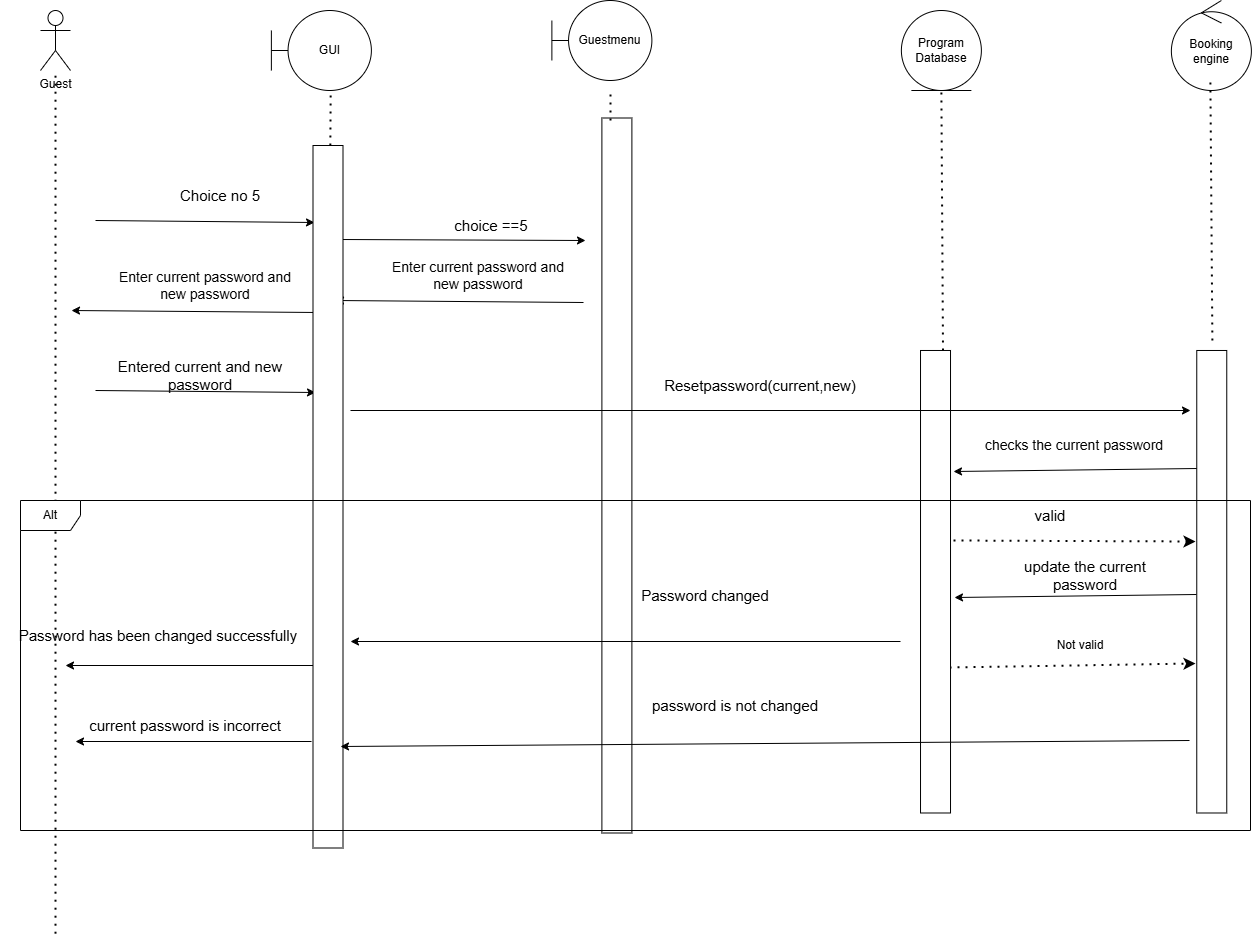

The diagram above was exported from draw.io. Its source (the exported page's mxGraphModel, read from the mxfile embedded in the PNG):
<mxGraphModel dx="2544" dy="937" grid="1" gridSize="10" guides="1" tooltips="1" connect="1" arrows="1" fold="1" page="1" pageScale="1" pageWidth="827" pageHeight="1169" math="0" shadow="0">
  <root>
    <mxCell id="0" />
    <mxCell id="1" parent="0" />
    <mxCell id="6rVpQbdWKhi7CLeWBY-i-1" edge="1" parent="1" style="endArrow=classic;html=1;rounded=0;entryX=0.43;entryY=0.859;entryDx=0;entryDy=0;entryPerimeter=0;" value="">
      <mxGeometry height="50" relative="1" width="50" as="geometry">
        <mxPoint x="25.00999999999999" y="300" as="sourcePoint" />
        <mxPoint x="244.01" y="302" as="targetPoint" />
      </mxGeometry>
    </mxCell>
    <mxCell id="6rVpQbdWKhi7CLeWBY-i-2" parent="1" style="text;html=1;whiteSpace=wrap;strokeColor=none;fillColor=none;align=center;verticalAlign=middle;rounded=0;" value="&lt;font style=&quot;font-size: 15px;&quot;&gt;Choice no 5&lt;/font&gt;" vertex="1">
      <mxGeometry height="30" width="100" x="100.00999999999999" y="260" as="geometry" />
    </mxCell>
    <mxCell id="6rVpQbdWKhi7CLeWBY-i-3" edge="1" parent="1" style="endArrow=classic;html=1;rounded=0;exitX=0.441;exitY=0.038;exitDx=0;exitDy=0;exitPerimeter=0;" value="">
      <mxGeometry height="50" relative="1" width="50" as="geometry">
        <mxPoint x="269.01" y="319" as="sourcePoint" />
        <mxPoint x="515.01" y="320" as="targetPoint" />
      </mxGeometry>
    </mxCell>
    <mxCell id="6rVpQbdWKhi7CLeWBY-i-4" parent="1" style="text;html=1;whiteSpace=wrap;strokeColor=none;fillColor=none;align=center;verticalAlign=middle;rounded=0;" value="&lt;font style=&quot;font-size: 15px;&quot;&gt;choice ==5&lt;/font&gt;" vertex="1">
      <mxGeometry height="30" width="110" x="365.51" y="290" as="geometry" />
    </mxCell>
    <mxCell id="6rVpQbdWKhi7CLeWBY-i-5" edge="1" parent="1" style="endArrow=classic;html=1;rounded=0;exitX=0.484;exitY=0.932;exitDx=0;exitDy=0;exitPerimeter=0;entryX=0.483;entryY=0.167;entryDx=0;entryDy=0;entryPerimeter=0;" value="">
      <mxGeometry height="50" relative="1" width="50" as="geometry">
        <mxPoint x="513.01" y="382" as="sourcePoint" />
        <mxPoint x="265.01" y="380" as="targetPoint" />
      </mxGeometry>
    </mxCell>
    <mxCell id="6rVpQbdWKhi7CLeWBY-i-6" parent="1" style="text;html=1;whiteSpace=wrap;strokeColor=none;fillColor=none;align=center;verticalAlign=middle;rounded=0;" value="&lt;font style=&quot;font-size: 14px;&quot;&gt;Enter current password and new password&lt;/font&gt;" vertex="1">
      <mxGeometry height="30" width="200" x="307.51" y="340" as="geometry" />
    </mxCell>
    <mxCell id="6rVpQbdWKhi7CLeWBY-i-7" edge="1" parent="1" style="endArrow=classic;html=1;rounded=0;entryX=0.546;entryY=0.818;entryDx=0;entryDy=0;entryPerimeter=0;" value="">
      <mxGeometry height="50" relative="1" width="50" as="geometry">
        <mxPoint x="25.00999999999999" y="470" as="sourcePoint" />
        <mxPoint x="245.01" y="472" as="targetPoint" />
      </mxGeometry>
    </mxCell>
    <mxCell id="6rVpQbdWKhi7CLeWBY-i-8" parent="1" style="text;html=1;whiteSpace=wrap;strokeColor=none;fillColor=none;align=center;verticalAlign=middle;rounded=0;" value="&lt;font style=&quot;font-size: 14px;&quot;&gt;Enter current password and new password&lt;/font&gt;" vertex="1">
      <mxGeometry height="30" width="200" x="35.00999999999999" y="350.0100000000002" as="geometry" />
    </mxCell>
    <mxCell id="6rVpQbdWKhi7CLeWBY-i-9" edge="1" parent="1" style="endArrow=classic;html=1;rounded=0;exitX=0.484;exitY=0.932;exitDx=0;exitDy=0;exitPerimeter=0;entryX=0.483;entryY=0.167;entryDx=0;entryDy=0;entryPerimeter=0;" value="">
      <mxGeometry height="50" relative="1" width="50" as="geometry">
        <mxPoint x="249.01" y="392.0100000000002" as="sourcePoint" />
        <mxPoint x="1.009999999999991" y="390.0100000000002" as="targetPoint" />
      </mxGeometry>
    </mxCell>
    <mxCell id="6rVpQbdWKhi7CLeWBY-i-10" parent="1" style="text;html=1;whiteSpace=wrap;strokeColor=none;fillColor=none;align=center;verticalAlign=middle;rounded=0;" value="&lt;span style=&quot;font-size: 15px;&quot;&gt;Entered current and new password&lt;/span&gt;" vertex="1">
      <mxGeometry height="30" width="220" x="20.00999999999999" y="440" as="geometry" />
    </mxCell>
    <mxCell id="6rVpQbdWKhi7CLeWBY-i-11" parent="1" style="text;html=1;whiteSpace=wrap;strokeColor=none;fillColor=none;align=center;verticalAlign=middle;rounded=0;" value="&lt;font style=&quot;font-size: 15px;&quot;&gt;Resetpassword(current,new)&lt;/font&gt;" vertex="1">
      <mxGeometry height="30" width="220" x="580" y="450.0100000000002" as="geometry" />
    </mxCell>
    <mxCell id="6rVpQbdWKhi7CLeWBY-i-13" edge="1" parent="1" style="endArrow=classic;html=1;rounded=0;exitX=0.625;exitY=0.86;exitDx=0;exitDy=0;exitPerimeter=0;entryX=0.579;entryY=-0.1;entryDx=0;entryDy=0;entryPerimeter=0;" value="">
      <mxGeometry height="50" relative="1" width="50" as="geometry">
        <mxPoint x="1127.01" y="548" as="sourcePoint" />
        <mxPoint x="883.01" y="551" as="targetPoint" />
      </mxGeometry>
    </mxCell>
    <mxCell id="6rVpQbdWKhi7CLeWBY-i-14" parent="1" style="text;html=1;whiteSpace=wrap;strokeColor=none;fillColor=none;align=center;verticalAlign=middle;rounded=0;" value="&lt;font style=&quot;font-size: 14px;&quot;&gt;checks the current password&lt;/font&gt;" vertex="1">
      <mxGeometry height="30" width="200" x="903.8899999999999" y="510" as="geometry" />
    </mxCell>
    <mxCell id="6rVpQbdWKhi7CLeWBY-i-15" edge="1" parent="1" style="endArrow=classic;dashed=1;html=1;dashPattern=1 3;strokeWidth=2;rounded=0;entryX=0.675;entryY=0.901;entryDx=0;entryDy=0;entryPerimeter=0;exitX=0.626;exitY=-0.1;exitDx=0;exitDy=0;exitPerimeter=0;endFill=1;" value="">
      <mxGeometry height="50" relative="1" width="50" as="geometry">
        <mxPoint x="883.01" y="620" as="sourcePoint" />
        <mxPoint x="1125.01" y="621" as="targetPoint" />
      </mxGeometry>
    </mxCell>
    <mxCell id="6rVpQbdWKhi7CLeWBY-i-16" parent="1" style="text;html=1;whiteSpace=wrap;strokeColor=none;fillColor=none;align=center;verticalAlign=middle;rounded=0;" value="&lt;font style=&quot;font-size: 15px;&quot;&gt;valid&lt;/font&gt;" vertex="1">
      <mxGeometry height="30" width="70" x="945.01" y="580" as="geometry" />
    </mxCell>
    <mxCell id="6rVpQbdWKhi7CLeWBY-i-17" edge="1" parent="1" style="endArrow=classic;html=1;rounded=0;exitX=0.711;exitY=0.894;exitDx=0;exitDy=0;exitPerimeter=0;entryX=0.665;entryY=-0.144;entryDx=0;entryDy=0;entryPerimeter=0;" value="">
      <mxGeometry height="50" relative="1" width="50" as="geometry">
        <mxPoint x="1126.01" y="674" as="sourcePoint" />
        <mxPoint x="884.01" y="677" as="targetPoint" />
      </mxGeometry>
    </mxCell>
    <mxCell id="6rVpQbdWKhi7CLeWBY-i-18" parent="1" style="text;html=1;whiteSpace=wrap;strokeColor=none;fillColor=none;align=center;verticalAlign=middle;rounded=0;" value="&lt;font style=&quot;font-size: 15px;&quot;&gt;update the current password&lt;/font&gt;" vertex="1">
      <mxGeometry height="30" width="170" x="930.01" y="640" as="geometry" />
    </mxCell>
    <mxCell id="6rVpQbdWKhi7CLeWBY-i-20" parent="1" style="text;html=1;whiteSpace=wrap;strokeColor=none;fillColor=none;align=center;verticalAlign=middle;rounded=0;" value="&lt;font style=&quot;font-size: 15px;&quot;&gt;Password changed&lt;/font&gt;" vertex="1">
      <mxGeometry height="30" width="150" x="560.01" y="660" as="geometry" />
    </mxCell>
    <mxCell id="6rVpQbdWKhi7CLeWBY-i-21" edge="1" parent="1" style="endArrow=classic;html=1;rounded=0;exitX=0.732;exitY=0.856;exitDx=0;exitDy=0;exitPerimeter=0;" value="">
      <mxGeometry height="50" relative="1" width="50" as="geometry">
        <mxPoint x="244.01" y="745" as="sourcePoint" />
        <mxPoint x="-4.990000000000009" y="745" as="targetPoint" />
      </mxGeometry>
    </mxCell>
    <mxCell id="6rVpQbdWKhi7CLeWBY-i-22" parent="1" style="text;html=1;whiteSpace=wrap;strokeColor=none;fillColor=none;align=center;verticalAlign=middle;rounded=0;" value="&lt;font style=&quot;font-size: 15px;&quot;&gt;Password has been changed successfully&amp;nbsp;&lt;/font&gt;" vertex="1">
      <mxGeometry height="30" width="320" x="-70" y="700" as="geometry" />
    </mxCell>
    <mxCell id="6rVpQbdWKhi7CLeWBY-i-23" parent="1" style="text;html=1;whiteSpace=wrap;strokeColor=none;fillColor=none;align=center;verticalAlign=middle;rounded=0;" value="&lt;font style=&quot;font-size: 15px;&quot;&gt;password is not changed&lt;/font&gt;" vertex="1">
      <mxGeometry height="30" width="170" x="580" y="770" as="geometry" />
    </mxCell>
    <mxCell id="6rVpQbdWKhi7CLeWBY-i-24" parent="1" style="text;html=1;whiteSpace=wrap;strokeColor=none;fillColor=none;align=center;verticalAlign=middle;rounded=0;" value="Not valid" vertex="1">
      <mxGeometry height="30" width="60" x="980.01" y="710" as="geometry" />
    </mxCell>
    <mxCell id="6rVpQbdWKhi7CLeWBY-i-25" edge="1" parent="1" style="endArrow=classic;dashed=1;html=1;dashPattern=1 3;strokeWidth=2;rounded=0;entryX=0.758;entryY=0.917;entryDx=0;entryDy=0;entryPerimeter=0;exitX=0.713;exitY=0.033;exitDx=0;exitDy=0;exitPerimeter=0;endFill=1;" value="">
      <mxGeometry height="50" relative="1" width="50" as="geometry">
        <mxPoint x="879.01" y="747" as="sourcePoint" />
        <mxPoint x="1125.01" y="743" as="targetPoint" />
      </mxGeometry>
    </mxCell>
    <mxCell id="6rVpQbdWKhi7CLeWBY-i-27" edge="1" parent="1" style="endArrow=classic;html=1;rounded=0;exitX=0.784;exitY=0.967;exitDx=0;exitDy=0;exitPerimeter=0;" value="">
      <mxGeometry height="50" relative="1" width="50" as="geometry">
        <mxPoint x="241.01" y="821" as="sourcePoint" />
        <mxPoint x="5.009999999999991" y="821" as="targetPoint" />
      </mxGeometry>
    </mxCell>
    <mxCell id="6rVpQbdWKhi7CLeWBY-i-28" parent="1" style="text;html=1;whiteSpace=wrap;strokeColor=none;fillColor=none;align=center;verticalAlign=middle;rounded=0;" value="&lt;font style=&quot;font-size: 15px;&quot;&gt;current password is incorrect&lt;/font&gt;" vertex="1">
      <mxGeometry height="30" width="210" x="10.009999999999991" y="790" as="geometry" />
    </mxCell>
    <mxCell id="6rVpQbdWKhi7CLeWBY-i-29" parent="1" style="shape=umlActor;verticalLabelPosition=bottom;verticalAlign=top;html=1;outlineConnect=0;" value="Guest" vertex="1">
      <mxGeometry height="60" width="30" x="-29.997187500000003" y="90" as="geometry" />
    </mxCell>
    <mxCell id="6rVpQbdWKhi7CLeWBY-i-30" parent="1" style="shape=umlBoundary;whiteSpace=wrap;html=1;" value="GUI" vertex="1">
      <mxGeometry height="80" width="100" x="200.8828125" y="90" as="geometry" />
    </mxCell>
    <mxCell id="6rVpQbdWKhi7CLeWBY-i-31" parent="1" style="ellipse;shape=umlEntity;whiteSpace=wrap;html=1;" value="Program Database" vertex="1">
      <mxGeometry height="80" width="80" x="830.8828125" y="90" as="geometry" />
    </mxCell>
    <mxCell id="6rVpQbdWKhi7CLeWBY-i-32" parent="1" style="shape=umlBoundary;whiteSpace=wrap;html=1;" value="Guestmenu" vertex="1">
      <mxGeometry height="80" width="100" x="481.3828125" y="80" as="geometry" />
    </mxCell>
    <mxCell id="6rVpQbdWKhi7CLeWBY-i-33" parent="1" style="ellipse;shape=umlControl;whiteSpace=wrap;html=1;" value="Booking engine" vertex="1">
      <mxGeometry height="90" width="80" x="1100.8828125" y="80" as="geometry" />
    </mxCell>
    <mxCell id="6rVpQbdWKhi7CLeWBY-i-38" edge="1" parent="1" style="endArrow=none;dashed=1;html=1;dashPattern=1 3;strokeWidth=2;rounded=0;" target="6rVpQbdWKhi7CLeWBY-i-29" value="">
      <mxGeometry height="50" relative="1" width="50" as="geometry">
        <mxPoint x="-15" y="1013.2000122070312" as="sourcePoint" />
        <mxPoint x="580" y="460" as="targetPoint" />
      </mxGeometry>
    </mxCell>
    <mxCell id="6rVpQbdWKhi7CLeWBY-i-39" parent="1" style="rounded=0;whiteSpace=wrap;html=1;rotation=90;" value="" vertex="1">
      <mxGeometry height="30" width="702.5" x="-93.75" y="561.25" as="geometry" />
    </mxCell>
    <mxCell id="6rVpQbdWKhi7CLeWBY-i-40" parent="1" style="rounded=0;whiteSpace=wrap;html=1;rotation=90;" value="" vertex="1">
      <mxGeometry height="30" width="715" x="188.89" y="540" as="geometry" />
    </mxCell>
    <mxCell id="6rVpQbdWKhi7CLeWBY-i-42" edge="1" parent="1" style="endArrow=classic;html=1;rounded=0;entryX=0.717;entryY=0.144;entryDx=0;entryDy=0;entryPerimeter=0;" value="">
      <mxGeometry height="50" relative="1" width="50" as="geometry">
        <mxPoint x="830" y="721" as="sourcePoint" />
        <mxPoint x="280" y="721" as="targetPoint" />
      </mxGeometry>
    </mxCell>
    <mxCell id="6rVpQbdWKhi7CLeWBY-i-46" parent="1" style="rounded=0;whiteSpace=wrap;html=1;rotation=90;" value="" vertex="1">
      <mxGeometry height="30" width="462.51" x="633.76" y="646.24" as="geometry" />
    </mxCell>
    <mxCell id="6rVpQbdWKhi7CLeWBY-i-48" edge="1" parent="1" style="endArrow=classic;html=1;rounded=0;" value="">
      <mxGeometry height="50" relative="1" width="50" as="geometry">
        <mxPoint x="280" y="490" as="sourcePoint" />
        <mxPoint x="1120" y="490" as="targetPoint" />
      </mxGeometry>
    </mxCell>
    <mxCell id="6rVpQbdWKhi7CLeWBY-i-49" edge="1" parent="1" style="endArrow=classic;html=1;rounded=0;exitX=0.8;exitY=0.95;exitDx=0;exitDy=0;exitPerimeter=0;" value="">
      <mxGeometry height="50" relative="1" width="50" as="geometry">
        <mxPoint x="1119" y="820" as="sourcePoint" />
        <mxPoint x="270" y="826" as="targetPoint" />
      </mxGeometry>
    </mxCell>
    <mxCell id="6rVpQbdWKhi7CLeWBY-i-50" edge="1" parent="1" source="6rVpQbdWKhi7CLeWBY-i-39" style="endArrow=none;dashed=1;html=1;dashPattern=1 3;strokeWidth=2;rounded=0;entryX=0.593;entryY=1.02;entryDx=0;entryDy=0;entryPerimeter=0;" target="6rVpQbdWKhi7CLeWBY-i-30" value="">
      <mxGeometry height="50" relative="1" width="50" as="geometry">
        <mxPoint x="680" y="510" as="sourcePoint" />
        <mxPoint x="730" y="460" as="targetPoint" />
      </mxGeometry>
    </mxCell>
    <mxCell id="6rVpQbdWKhi7CLeWBY-i-51" edge="1" parent="1" style="endArrow=none;dashed=1;html=1;dashPattern=1 3;strokeWidth=2;rounded=0;entryX=0.593;entryY=1.02;entryDx=0;entryDy=0;entryPerimeter=0;" value="">
      <mxGeometry height="50" relative="1" width="50" as="geometry">
        <mxPoint x="540" y="200" as="sourcePoint" />
        <mxPoint x="540" y="170" as="targetPoint" />
      </mxGeometry>
    </mxCell>
    <mxCell id="6rVpQbdWKhi7CLeWBY-i-52" edge="1" parent="1" source="6rVpQbdWKhi7CLeWBY-i-46" style="endArrow=none;dashed=1;html=1;dashPattern=1 3;strokeWidth=2;rounded=0;entryX=0.5;entryY=1;entryDx=0;entryDy=0;exitX=0;exitY=0.25;exitDx=0;exitDy=0;" target="6rVpQbdWKhi7CLeWBY-i-31" value="">
      <mxGeometry height="50" relative="1" width="50" as="geometry">
        <mxPoint x="870" y="273" as="sourcePoint" />
        <mxPoint x="870" y="220" as="targetPoint" />
      </mxGeometry>
    </mxCell>
    <mxCell id="6rVpQbdWKhi7CLeWBY-i-53" parent="1" style="rounded=0;whiteSpace=wrap;html=1;rotation=90;" value="" vertex="1">
      <mxGeometry height="30" width="462.51" x="910.005" y="646.235" as="geometry" />
    </mxCell>
    <mxCell id="6rVpQbdWKhi7CLeWBY-i-54" edge="1" parent="1" style="endArrow=none;dashed=1;html=1;dashPattern=1 3;strokeWidth=2;rounded=0;entryX=0.5;entryY=1;entryDx=0;entryDy=0;exitX=0;exitY=0.25;exitDx=0;exitDy=0;" value="">
      <mxGeometry height="50" relative="1" width="50" as="geometry">
        <mxPoint x="1141.88" y="420" as="sourcePoint" />
        <mxPoint x="1139.88" y="160" as="targetPoint" />
      </mxGeometry>
    </mxCell>
    <mxCell id="6rVpQbdWKhi7CLeWBY-i-55" parent="1" style="shape=umlFrame;whiteSpace=wrap;html=1;pointerEvents=0;" value="Alt" vertex="1">
      <mxGeometry height="330" width="1230" x="-50" y="580" as="geometry" />
    </mxCell>
  </root>
</mxGraphModel>